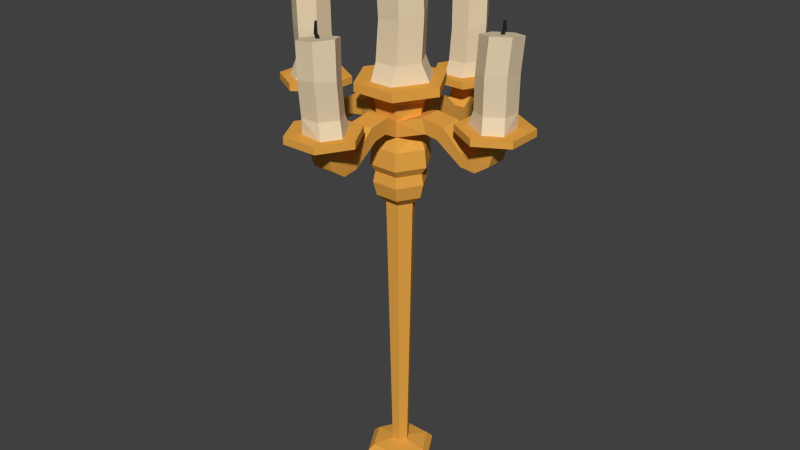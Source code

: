 # Source: Candelabrum_tall.blend  (saved by Blender 2.76.0; exported with 4.5.12 LTS)
import bpy
from mathutils import Matrix  # noqa: F401  (used for matrix-valued properties, if any)

bpy.ops.wm.read_factory_settings(use_empty=True)
scene = bpy.context.scene
scene.name = 'Scene'

# ---- collections
col_collection_1 = bpy.data.collections.new('Collection 1'); scene.collection.children.link(col_collection_1)

# ---- materials (node trees are filled in below, after node groups)
mat_gold = bpy.data.materials.new('Gold')
mat_gold.alpha_threshold = 0.0
mat_gold.diffuse_color = (0.8, 0.3827, 0.06492, 1.0)
mat_gold.roughness = 0.5
mat_candle = bpy.data.materials.new('Candle')
mat_candle.alpha_threshold = 0.0
mat_candle.diffuse_color = (0.8, 0.6524, 0.4355, 1.0)
mat_candle.roughness = 0.5
mat_black = bpy.data.materials.new('Black')
mat_black.alpha_threshold = 0.0
mat_black.diffuse_color = (0.01885, 0.01885, 0.01885, 1.0)
mat_black.roughness = 0.5

# ---- material node trees

# ---- world
world_world = bpy.data.worlds.new('World'); scene.world = world_world
world_world.color = (0.05088, 0.05088, 0.05088)
world_world.use_sun_shadow = False
world_world.sun_shadow_jitter_overblur = 0.0
world_world.cycles.sampling_method = 'MANUAL'
world_world.cycles.sample_map_resolution = 256

# ---- meshes
me_cylinder_010 = bpy.data.meshes.new('Cylinder.010')
me_cylinder_010.from_pydata([(0.0622, 0.109, 0.02342), (0.05133, 0.09019, 0.04421), (0.1243, 0.001498, 0.02342), (0.1025, 0.001498, 0.04421), (0.0622, -0.106, 0.02342), (0.05133, -0.0872, 0.04421), (-0.06195, -0.106, 0.02342), (-0.05108, -0.0872, 0.04421), (-0.124, 0.001498, 0.02342), (-0.1023, 0.001498, 0.04421), (-0.06195, 0.109, 0.02342), (-0.05108, 0.09019, 0.04421), (0.03049, 0.001498, 0.05448), (0.01531, 0.0278, 0.05448), (0.01531, -0.0248, 0.05448), (-0.01506, -0.0248, 0.05448), (-0.03024, 0.001498, 0.05448), (-0.01506, 0.0278, 0.05448), (0.03234, 0.001498, 0.1605), (0.01623, 0.0294, 0.1605), (0.01623, -0.0264, 0.1605), (-0.01598, -0.0264, 0.1605), (-0.03209, 0.001498, 0.1605), (-0.01598, 0.0294, 0.1605), (0.05004, 0.001498, 1.012), (0.02508, 0.04473, 1.012), (0.02508, -0.04173, 1.012), (-0.02483, -0.04173, 1.012), (-0.04979, 0.001498, 1.012), (-0.02483, 0.04473, 1.012), (0.08145, 0.001498, 1.041), (0.04079, 0.07193, 1.041), (0.04079, -0.06893, 1.041), (-0.04054, -0.06893, 1.041), (-0.0812, 0.001498, 1.041), (-0.04054, 0.07193, 1.041), (0.09396, 0.001498, 1.089), (0.04705, 0.08276, 1.089), (0.04705, -0.07977, 1.089), (-0.04679, -0.07977, 1.089), (-0.09371, 0.001498, 1.089), (-0.04679, 0.08276, 1.089), (0.08603, 0.001498, 1.126), (0.04308, 0.07589, 1.126), (0.04308, -0.07289, 1.126), (-0.04282, -0.07289, 1.126), (-0.08578, 0.001498, 1.126), (-0.04282, 0.07589, 1.126), (0.007379, 0.001359, 1.782), (0.003633, 0.007572, 1.783), (-0.003621, 0.00771, 1.782), (0.003873, -0.004714, 1.78), (-0.003381, -0.004576, 1.778), (-0.007127, 0.001636, 1.78), (-0.04179, 0.07099, 1.793), (-0.08101, 0.003047, 1.769), (-0.0391, -0.06645, 1.757), (0.04204, -0.068, 1.769), (0.03935, 0.06944, 1.805), (0.08127, -5.131e-05, 1.793), (0.1043, 0.001498, 1.152), (0.0522, 0.0917, 1.152), (0.0522, -0.0887, 1.152), (-0.05195, -0.0887, 1.152), (-0.104, 0.001498, 1.152), (-0.05195, 0.0917, 1.152), (0.09844, 0.001498, 1.213), (0.04928, 0.08664, 1.213), (0.04928, -0.08365, 1.213), (-0.04903, -0.08365, 1.213), (-0.09819, 0.001498, 1.213), (-0.04903, 0.08664, 1.213), (0.06439, 0.01037, 1.266), (0.03732, 0.06592, 1.258), (0.03732, -0.06292, 1.258), (-0.03707, -0.06292, 1.258), (-0.07426, 0.001498, 1.258), (-0.03707, 0.06592, 1.258), (0.08556, 0.001498, 1.365), (0.04285, 0.07549, 1.365), (0.04285, -0.07249, 1.365), (-0.04259, -0.07249, 1.365), (-0.08531, 0.001498, 1.365), (-0.04259, 0.07549, 1.365), (0.114, 0.001498, 1.392), (0.05708, 0.1001, 1.392), (0.05708, -0.09715, 1.392), (-0.05683, -0.09715, 1.392), (-0.1138, 0.001498, 1.392), (-0.05683, 0.1001, 1.392), (0.1532, 0.001498, 1.4), (0.07664, 0.134, 1.4), (0.07664, -0.131, 1.4), (-0.07639, -0.131, 1.4), (-0.1529, 0.001498, 1.4), (-0.07639, 0.134, 1.4), (0.1532, 0.001498, 1.43), (0.07664, 0.134, 1.43), (0.07664, -0.131, 1.43), (-0.07639, -0.131, 1.43), (-0.1529, 0.001498, 1.43), (-0.07639, 0.134, 1.43), (0.1039, 0.01403, 1.43), (0.06286, 0.08508, 1.43), (0.04114, -0.09244, 1.43), (-0.04089, -0.09244, 1.43), (-0.08191, 0.001498, 1.43), (-0.04089, 0.07254, 1.43), (0.0622, 0.109, -0.0003589), (0.1243, 0.001498, -0.0003589), (0.0622, -0.106, -0.0003589), (-0.06195, -0.106, -0.0003589), (-0.124, 0.001498, -0.0003589), (-0.06195, 0.109, -0.0003589), (0.002443, -0.002234, 1.834), (-0.001159, -0.001809, 1.799), (0.002348, 0.004264, 1.801), (0.004516, 0.001357, 1.835), (-0.001399, 0.01048, 1.802), (0.002232, 0.005145, 1.835), (-0.008652, 0.01062, 1.801), (-0.002191, 0.00523, 1.835), (-0.01216, 0.004541, 1.799), (-0.004264, 0.001639, 1.834), (-0.00198, -0.002149, 1.833), (-0.008412, -0.001671, 1.798), (0.0413, -0.06928, 1.488), (-0.04104, 0.07228, 1.492), (0.08201, 0.001232, 1.492), (-0.04058, -0.06901, 1.486), (-0.08175, 0.001764, 1.488), (0.04084, 0.07201, 1.495), (0.04712, -0.0633, 1.628), (-0.07594, 0.007748, 1.628), (0.04554, 0.07607, 1.65), (-0.03597, 0.07698, 1.643), (0.08708, 0.005933, 1.643), (-0.03439, -0.06239, 1.621), (-0.03983, 0.0707, 1.311), (0.04008, 0.0707, 1.311), (-0.03983, -0.06771, 1.311), (-0.07979, 0.001498, 1.311), (0.0834, -0.0004221, 1.325), (0.04008, -0.06771, 1.311), (0.03732, 0.1145, 1.285), (-0.03707, 0.1145, 1.285), (0.04008, 0.1025, 1.338), (-0.03983, 0.1025, 1.338), (0.03732, 0.1595, 1.278), (-0.03707, 0.1595, 1.278), (0.04008, 0.181, 1.327), (-0.03983, 0.181, 1.327), (0.03732, 0.2492, 1.215), (-0.03707, 0.2492, 1.215), (0.04008, 0.242, 1.268), (-0.03983, 0.242, 1.268), (0.03732, 0.3022, 1.209), (-0.03707, 0.3022, 1.209), (0.04008, 0.279, 1.257), (-0.03983, 0.279, 1.257), (0.03732, 0.3526, 1.243), (-0.03707, 0.3526, 1.243), (0.04008, 0.3086, 1.274), (-0.03983, 0.3086, 1.274), (0.03732, 0.3707, 1.301), (-0.03707, 0.3707, 1.301), (0.04008, 0.3169, 1.3), (-0.03983, 0.3169, 1.3), (0.006061, 0.3558, 1.64), (0.003068, 0.3608, 1.64), (-0.002728, 0.3608, 1.639), (0.003259, 0.3507, 1.639), (-0.002536, 0.3507, 1.638), (-0.005529, 0.3558, 1.638), (-0.03322, 0.4121, 1.639), (-0.06456, 0.3555, 1.629), (-0.03108, 0.2991, 1.629), (0.03375, 0.2994, 1.638), (0.03161, 0.4124, 1.649), (0.06509, 0.3561, 1.649), (0.03875, 0.343, 1.3), (-0.03867, 0.3395, 1.3), (0.09128, 0.3449, 1.328), (0.04577, 0.4237, 1.328), (0.04577, 0.2661, 1.328), (-0.04524, 0.2661, 1.328), (-0.09074, 0.3449, 1.328), (-0.04524, 0.4237, 1.328), (0.1225, 0.3449, 1.335), (0.0614, 0.4508, 1.335), (0.0614, 0.239, 1.335), (-0.06087, 0.239, 1.335), (-0.122, 0.3449, 1.335), (-0.06087, 0.4508, 1.335), (0.1225, 0.3449, 1.359), (0.0614, 0.4508, 1.359), (0.0614, 0.239, 1.359), (-0.06087, 0.239, 1.359), (-0.122, 0.3449, 1.359), (-0.06087, 0.4508, 1.359), (0.08316, 0.3549, 1.359), (0.05039, 0.4117, 1.359), (0.03304, 0.2698, 1.359), (-0.03251, 0.2698, 1.359), (-0.06528, 0.3449, 1.359), (-0.03251, 0.4016, 1.359), (0.002117, 0.3596, 1.681), (-0.0007607, 0.3555, 1.654), (0.002041, 0.3606, 1.655), (0.003774, 0.3626, 1.682), (-0.0009523, 0.3656, 1.655), (0.001948, 0.3657, 1.682), (-0.006748, 0.3656, 1.654), (-0.001586, 0.3656, 1.681), (-0.009549, 0.3605, 1.653), (-0.003242, 0.3627, 1.681), (-0.001416, 0.3596, 1.681), (-0.006556, 0.3555, 1.653), (0.03316, 0.2883, 1.405), (-0.03263, 0.4014, 1.408), (0.06569, 0.3447, 1.408), (-0.03226, 0.2886, 1.403), (-0.06515, 0.3451, 1.405), (0.03279, 0.4012, 1.41), (0.03781, 0.2931, 1.517), (-0.0605, 0.3499, 1.517), (0.03655, 0.4045, 1.534), (-0.02857, 0.4052, 1.528), (0.06974, 0.3484, 1.528), (-0.02731, 0.2938, 1.511), (0.03732, -0.1157, 1.285), (-0.03707, -0.1157, 1.285), (0.04008, -0.1038, 1.338), (-0.03983, -0.1038, 1.338), (0.03732, -0.1607, 1.278), (-0.03707, -0.1607, 1.278), (0.04008, -0.1823, 1.327), (-0.03983, -0.1823, 1.327), (0.03732, -0.2505, 1.215), (-0.03707, -0.2505, 1.215), (0.04008, -0.2433, 1.268), (-0.03983, -0.2433, 1.268), (0.03732, -0.3035, 1.209), (-0.03707, -0.3035, 1.209), (0.04008, -0.2803, 1.257), (-0.03983, -0.2803, 1.257), (0.03732, -0.3538, 1.243), (-0.03707, -0.3538, 1.243), (0.04008, -0.3098, 1.274), (-0.03983, -0.3098, 1.274), (0.03732, -0.372, 1.301), (-0.03707, -0.372, 1.301), (0.04008, -0.3182, 1.3), (-0.03983, -0.3182, 1.3), (0.006061, -0.3571, 1.64), (0.003068, -0.3621, 1.64), (-0.002728, -0.3621, 1.639), (0.003259, -0.352, 1.639), (-0.002536, -0.352, 1.638), (-0.005529, -0.357, 1.638), (-0.03322, -0.4134, 1.639), (-0.06456, -0.3567, 1.629), (-0.03108, -0.3004, 1.629), (0.03375, -0.3007, 1.638), (0.03161, -0.4137, 1.649), (0.06509, -0.3574, 1.649), (0.03875, -0.3442, 1.3), (-0.03867, -0.3407, 1.3), (0.09128, -0.3462, 1.328), (0.04577, -0.425, 1.328), (0.04577, -0.2673, 1.328), (-0.04524, -0.2673, 1.328), (-0.09074, -0.3462, 1.328), (-0.04524, -0.425, 1.328), (0.1225, -0.3462, 1.335), (0.0614, -0.452, 1.335), (0.0614, -0.2403, 1.335), (-0.06087, -0.2403, 1.335), (-0.122, -0.3462, 1.335), (-0.06087, -0.452, 1.335), (0.1225, -0.3462, 1.359), (0.0614, -0.452, 1.359), (0.0614, -0.2403, 1.359), (-0.06087, -0.2403, 1.359), (-0.122, -0.3462, 1.359), (-0.06087, -0.452, 1.359), (0.08316, -0.3562, 1.359), (0.05039, -0.4129, 1.359), (0.03304, -0.2711, 1.359), (-0.03251, -0.2711, 1.359), (-0.06528, -0.3462, 1.359), (-0.03251, -0.4029, 1.359), (0.002117, -0.3609, 1.692), (-0.0007607, -0.3568, 1.654), (0.002041, -0.3618, 1.655), (0.003774, -0.3639, 1.692), (-0.0009523, -0.3669, 1.655), (0.001948, -0.3669, 1.692), (-0.006748, -0.3668, 1.654), (-0.001586, -0.3669, 1.692), (-0.009549, -0.3618, 1.653), (-0.003242, -0.3639, 1.691), (-0.001416, -0.3608, 1.691), (-0.006556, -0.3567, 1.653), (0.03316, -0.2896, 1.405), (-0.03263, -0.4027, 1.408), (0.06569, -0.3459, 1.408), (-0.03226, -0.2898, 1.403), (-0.06515, -0.3464, 1.405), (0.03279, -0.4025, 1.41), (0.03781, -0.305, 1.517), (-0.0605, -0.3617, 1.517), (0.03655, -0.4163, 1.534), (-0.02857, -0.417, 1.528), (0.06974, -0.3603, 1.528), (-0.02731, -0.3057, 1.511), (0.1301, -0.03713, 1.285), (0.1182, -0.0399, 1.338), (0.1301, 0.03726, 1.285), (0.1182, 0.04002, 1.338), (0.1751, -0.03713, 1.278), (0.1751, 0.03726, 1.278), (0.1967, -0.0399, 1.327), (0.1967, 0.04002, 1.327), (0.2649, -0.03713, 1.215), (0.2649, 0.03726, 1.215), (0.2577, -0.0399, 1.268), (0.2577, 0.04002, 1.268), (0.3179, -0.03713, 1.209), (0.3179, 0.03726, 1.209), (0.2947, -0.0399, 1.257), (0.2947, 0.04002, 1.257), (0.3683, -0.03713, 1.243), (0.3683, 0.03726, 1.243), (0.3242, -0.0399, 1.274), (0.3242, 0.04002, 1.274), (0.3864, -0.03713, 1.301), (0.3864, 0.03726, 1.301), (0.3326, -0.0399, 1.3), (0.3326, 0.04002, 1.3), (0.3715, -0.005874, 1.64), (0.3765, -0.00288, 1.64), (0.3765, 0.002915, 1.639), (0.3664, -0.003072, 1.639), (0.3664, 0.002723, 1.638), (0.3714, 0.005717, 1.638), (0.4278, 0.03341, 1.639), (0.3712, 0.06475, 1.629), (0.3148, 0.03126, 1.629), (0.3151, -0.03356, 1.638), (0.4281, -0.03142, 1.649), (0.3718, -0.06491, 1.649), (0.3586, -0.03856, 1.3), (0.3551, 0.03886, 1.3), (0.3606, -0.09109, 1.328), (0.4394, -0.04558, 1.328), (0.2817, -0.04558, 1.328), (0.2817, 0.04543, 1.328), (0.3606, 0.09093, 1.328), (0.4394, 0.04543, 1.328), (0.3606, -0.1223, 1.335), (0.4665, -0.06121, 1.335), (0.2547, -0.06121, 1.335), (0.2547, 0.06106, 1.335), (0.3606, 0.1222, 1.335), (0.4665, 0.06106, 1.335), (0.3606, -0.1223, 1.359), (0.4665, -0.06121, 1.359), (0.2547, -0.06121, 1.359), (0.2547, 0.06106, 1.359), (0.3606, 0.1222, 1.359), (0.4665, 0.06106, 1.359), (0.3706, -0.08297, 1.359), (0.4273, -0.0502, 1.359), (0.2855, -0.03285, 1.359), (0.2855, 0.03269, 1.359), (0.3606, 0.06546, 1.359), (0.4173, 0.03269, 1.359), (0.3753, -0.00193, 1.681), (0.3712, 0.0009481, 1.654), (0.3762, -0.001854, 1.655), (0.3783, -0.003586, 1.682), (0.3813, 0.00114, 1.655), (0.3813, -0.001761, 1.682), (0.3812, 0.006935, 1.654), (0.3813, 0.001773, 1.681), (0.3762, 0.009737, 1.653), (0.3783, 0.003429, 1.681), (0.3753, 0.001604, 1.681), (0.3711, 0.006743, 1.653), (0.304, -0.03297, 1.405), (0.4171, 0.03282, 1.408), (0.3604, -0.0655, 1.408), (0.3042, 0.03245, 1.403), (0.3608, 0.06534, 1.405), (0.4169, -0.0326, 1.41), (0.3088, -0.03762, 1.517), (0.3656, 0.06069, 1.517), (0.4201, -0.03637, 1.534), (0.4209, 0.02876, 1.528), (0.3641, -0.06956, 1.528), (0.3095, 0.0275, 1.511), (-0.1321, -0.03713, 1.284), (-0.1201, -0.0399, 1.336), (-0.1321, 0.03726, 1.284), (-0.1201, 0.04002, 1.336), (-0.1771, -0.03713, 1.277), (-0.1771, 0.03726, 1.277), (-0.1987, -0.0399, 1.326), (-0.1987, 0.04002, 1.326), (-0.2668, -0.03713, 1.213), (-0.2668, 0.03726, 1.213), (-0.2596, -0.0399, 1.267), (-0.2596, 0.04002, 1.267), (-0.3198, -0.03713, 1.207), (-0.3198, 0.03726, 1.207), (-0.2967, -0.0399, 1.256), (-0.2967, 0.04002, 1.256), (-0.3702, -0.03713, 1.242), (-0.3702, 0.03726, 1.242), (-0.3262, -0.0399, 1.273), (-0.3262, 0.04002, 1.273), (-0.3884, -0.03713, 1.299), (-0.3884, 0.03726, 1.299), (-0.3346, -0.0399, 1.298), (-0.3346, 0.04002, 1.298), (-0.3735, -0.005874, 1.638), (-0.3785, -0.00288, 1.638), (-0.3785, 0.002915, 1.637), (-0.3684, -0.003072, 1.637), (-0.3684, 0.002723, 1.636), (-0.3734, 0.005717, 1.637), (-0.4298, 0.03341, 1.638), (-0.3731, 0.06475, 1.628), (-0.3168, 0.03126, 1.627), (-0.3171, -0.03356, 1.637), (-0.4301, -0.03142, 1.648), (-0.3737, -0.06491, 1.647), (-0.3606, -0.03856, 1.299), (-0.3571, 0.03886, 1.299), (-0.3625, -0.09109, 1.326), (-0.4413, -0.04558, 1.326), (-0.2837, -0.04558, 1.326), (-0.2837, 0.04543, 1.326), (-0.3625, 0.09093, 1.326), (-0.4413, 0.04543, 1.326), (-0.3625, -0.1223, 1.333), (-0.4684, -0.06121, 1.333), (-0.2566, -0.06121, 1.333), (-0.2566, 0.06106, 1.333), (-0.3625, 0.1222, 1.333), (-0.4684, 0.06106, 1.333), (-0.3625, -0.1223, 1.357), (-0.4684, -0.06121, 1.357), (-0.2566, -0.06121, 1.357), (-0.2566, 0.06106, 1.357), (-0.3625, 0.1222, 1.357), (-0.4684, 0.06106, 1.357), (-0.3725, -0.08297, 1.357), (-0.4293, -0.0502, 1.357), (-0.2875, -0.03285, 1.357), (-0.2875, 0.03269, 1.357), (-0.3625, 0.06546, 1.357), (-0.4193, 0.03269, 1.357), (-0.3772, -0.00193, 1.68), (-0.3731, 0.0009481, 1.652), (-0.3782, -0.001854, 1.653), (-0.3802, -0.003586, 1.68), (-0.3832, 0.00114, 1.653), (-0.3833, -0.001761, 1.68), (-0.3832, 0.006935, 1.652), (-0.3833, 0.001773, 1.68), (-0.3781, 0.009737, 1.651), (-0.3803, 0.003429, 1.679), (-0.3772, 0.001604, 1.679), (-0.3731, 0.006743, 1.651), (-0.306, -0.03297, 1.404), (-0.4191, 0.03282, 1.407), (-0.3623, -0.0655, 1.407), (-0.3062, 0.03245, 1.402), (-0.3627, 0.06534, 1.404), (-0.4189, -0.0326, 1.409), (-0.3108, -0.03762, 1.516), (-0.3675, 0.06069, 1.516), (-0.4221, -0.03637, 1.532), (-0.4228, 0.02876, 1.527), (-0.3661, -0.06956, 1.527), (-0.3115, 0.0275, 1.51)], [], [(0, 1, 3, 2), (2, 3, 5, 4), (4, 5, 7, 6), (6, 7, 9, 8), (9, 7, 15, 16), (10, 11, 1, 0), (8, 9, 11, 10), (2, 4, 110, 109), (17, 16, 22, 23), (5, 3, 12, 14), (11, 9, 16, 17), (3, 1, 13, 12), (7, 5, 14, 15), (1, 11, 17, 13), (19, 23, 29, 25), (15, 14, 20, 21), (12, 13, 19, 18), (13, 17, 23, 19), (16, 15, 21, 22), (14, 12, 18, 20), (29, 28, 34, 35), (22, 21, 27, 28), (20, 18, 24, 26), (23, 22, 28, 29), (21, 20, 26, 27), (18, 19, 25, 24), (31, 35, 41, 37), (27, 26, 32, 33), (24, 25, 31, 30), (25, 29, 35, 31), (28, 27, 33, 34), (26, 24, 30, 32), (41, 40, 46, 47), (34, 33, 39, 40), (32, 30, 36, 38), (35, 34, 40, 41), (33, 32, 38, 39), (30, 31, 37, 36), (136, 134, 58, 59), (39, 38, 44, 45), (36, 37, 43, 42), (37, 41, 47, 43), (40, 39, 45, 46), (38, 36, 42, 44), (58, 54, 50, 49), (133, 137, 56, 55), (137, 132, 57, 56), (134, 135, 54, 58), (132, 136, 59, 57), (43, 61, 60, 42), (44, 62, 63, 45), (54, 55, 53, 50), (57, 59, 48, 51), (56, 57, 51, 52), (55, 56, 52, 53), (60, 61, 67, 66), (47, 65, 61, 43), (45, 63, 64, 46), (42, 60, 62, 44), (59, 58, 49, 48), (46, 64, 65, 47), (71, 70, 76, 77), (61, 65, 71, 67), (64, 63, 69, 70), (62, 60, 66, 68), (65, 64, 70, 71), (63, 62, 68, 69), (139, 138, 83, 79), (69, 68, 74, 75), (66, 67, 73, 72), (67, 71, 77, 73), (70, 69, 75, 76), (68, 66, 72, 74), (83, 82, 88, 89), (141, 140, 81, 82), (143, 142, 78, 80), (138, 141, 82, 83), (140, 143, 80, 81), (142, 139, 79, 78), (85, 89, 95, 91), (81, 80, 86, 87), (78, 79, 85, 84), (79, 83, 89, 85), (82, 81, 87, 88), (80, 78, 84, 86), (95, 94, 100, 101), (88, 87, 93, 94), (86, 84, 90, 92), (89, 88, 94, 95), (87, 86, 92, 93), (84, 85, 91, 90), (97, 101, 107, 103), (93, 92, 98, 99), (90, 91, 97, 96), (91, 95, 101, 97), (94, 93, 99, 100), (92, 90, 96, 98), (135, 133, 55, 54), (100, 99, 105, 106), (98, 96, 102, 104), (101, 100, 106, 107), (99, 98, 104, 105), (96, 97, 103, 102), (108, 109, 110, 111, 112, 113), (8, 10, 113, 112), (0, 2, 109, 108), (4, 6, 111, 110), (10, 0, 108, 113), (6, 8, 112, 111), (49, 50, 120, 118), (52, 51, 115, 125), (51, 48, 116, 115), (50, 53, 122, 120), (48, 49, 118, 116), (53, 52, 125, 122), (115, 116, 117, 114), (116, 118, 119, 117), (118, 120, 121, 119), (120, 122, 123, 121), (125, 115, 114, 124), (122, 125, 124, 123), (117, 119, 121, 123, 124, 114), (107, 106, 130, 127), (104, 102, 128, 126), (103, 107, 127, 131), (105, 104, 126, 129), (106, 105, 129, 130), (102, 103, 131, 128), (127, 130, 133, 135), (126, 128, 136, 132), (131, 127, 135, 134), (129, 126, 132, 137), (130, 129, 137, 133), (128, 131, 134, 136), (73, 77, 145, 144), (145, 147, 151, 149), (139, 73, 144, 146), (77, 138, 147, 145), (138, 139, 146, 147), (151, 150, 154, 155), (144, 145, 149, 148), (147, 146, 150, 151), (146, 144, 148, 150), (154, 152, 156, 158), (150, 148, 152, 154), (149, 151, 155, 153), (148, 149, 153, 152), (157, 159, 163, 161), (153, 155, 159, 157), (152, 153, 157, 156), (155, 154, 158, 159), (163, 162, 166, 167), (156, 157, 161, 160), (159, 158, 162, 163), (158, 156, 160, 162), (166, 180, 182, 184), (74, 230, 231, 75), (160, 161, 165, 164), (228, 226, 178, 179), (178, 174, 170, 169), (225, 229, 176, 175), (229, 224, 177, 176), (226, 227, 174, 178), (224, 228, 179, 177), (174, 175, 173, 170), (177, 179, 168, 171), (176, 177, 171, 172), (175, 176, 172, 173), (179, 178, 169, 168), (161, 163, 167, 181), (183, 187, 193, 189), (164, 165, 187, 183), (165, 181, 186, 187), (231, 235, 237, 233), (193, 192, 198, 199), (186, 185, 191, 192), (184, 182, 188, 190), (187, 186, 192, 193), (185, 184, 190, 191), (182, 183, 189, 188), (195, 199, 205, 201), (191, 190, 196, 197), (188, 189, 195, 194), (189, 193, 199, 195), (192, 191, 197, 198), (190, 188, 194, 196), (227, 225, 175, 174), (198, 197, 203, 204), (196, 194, 200, 202), (199, 198, 204, 205), (197, 196, 202, 203), (194, 195, 201, 200), (169, 170, 212, 210), (172, 171, 207, 217), (171, 168, 208, 207), (170, 173, 214, 212), (168, 169, 210, 208), (173, 172, 217, 214), (207, 208, 209, 206), (208, 210, 211, 209), (210, 212, 213, 211), (212, 214, 215, 213), (217, 207, 206, 216), (214, 217, 216, 215), (209, 211, 213, 215, 216, 206), (205, 204, 222, 219), (202, 200, 220, 218), (201, 205, 219, 223), (203, 202, 218, 221), (204, 203, 221, 222), (200, 201, 223, 220), (219, 222, 225, 227), (218, 220, 228, 224), (223, 219, 227, 226), (221, 218, 224, 229), (222, 221, 229, 225), (220, 223, 226, 228), (143, 232, 230, 74), (167, 166, 184, 185), (160, 164, 180), (162, 160, 180, 166), (180, 164, 183, 182), (181, 167, 185, 186), (164, 165, 181, 167, 166, 180), (165, 161, 181), (75, 231, 233, 140), (140, 233, 232, 143), (237, 241, 240, 236), (230, 234, 235, 231), (233, 237, 236, 232), (232, 236, 234, 230), (240, 244, 242, 238), (236, 240, 238, 234), (235, 239, 241, 237), (234, 238, 239, 235), (243, 247, 249, 245), (239, 243, 245, 241), (238, 242, 243, 239), (241, 245, 244, 240), (249, 253, 252, 248), (242, 246, 247, 243), (245, 249, 248, 244), (244, 248, 246, 242), (252, 270, 268, 266), (246, 250, 251, 247), (314, 265, 264, 312), (264, 255, 256, 260), (311, 261, 262, 315), (315, 262, 263, 310), (312, 264, 260, 313), (310, 263, 265, 314), (260, 256, 259, 261), (263, 257, 254, 265), (262, 258, 257, 263), (261, 259, 258, 262), (265, 254, 255, 264), (247, 267, 253, 249), (269, 275, 279, 273), (250, 269, 273, 251), (251, 273, 272, 267), (279, 285, 284, 278), (272, 278, 277, 271), (270, 276, 274, 268), (273, 279, 278, 272), (271, 277, 276, 270), (268, 274, 275, 269), (281, 287, 291, 285), (277, 283, 282, 276), (274, 280, 281, 275), (275, 281, 285, 279), (278, 284, 283, 277), (276, 282, 280, 274), (313, 260, 261, 311), (284, 290, 289, 283), (282, 288, 286, 280), (285, 291, 290, 284), (283, 289, 288, 282), (280, 286, 287, 281), (255, 296, 298, 256), (258, 303, 293, 257), (257, 293, 294, 254), (256, 298, 300, 259), (254, 294, 296, 255), (259, 300, 303, 258), (293, 292, 295, 294), (294, 295, 297, 296), (296, 297, 299, 298), (298, 299, 301, 300), (303, 302, 292, 293), (300, 301, 302, 303), (295, 292, 302, 301, 299, 297), (291, 305, 308, 290), (288, 304, 306, 286), (287, 309, 305, 291), (289, 307, 304, 288), (290, 308, 307, 289), (286, 306, 309, 287), (305, 313, 311, 308), (304, 310, 314, 306), (309, 312, 313, 305), (307, 315, 310, 304), (308, 311, 315, 307), (306, 314, 312, 309), (253, 271, 270, 252), (246, 266, 250), (248, 252, 266, 246), (266, 268, 269, 250), (267, 272, 271, 253), (250, 251, 267, 253, 252, 266), (251, 267, 247), (403, 408, 406, 402), (318, 319, 323, 321), (317, 316, 320, 322), (73, 139, 319, 318), (139, 142, 319), (323, 322, 326, 327), (404, 407, 409, 405), (143, 74, 316, 317), (316, 318, 321, 320), (326, 324, 328, 330), (322, 320, 324, 326), (321, 323, 327, 325), (320, 321, 325, 324), (329, 331, 335, 333), (325, 327, 331, 329), (324, 325, 329, 328), (327, 326, 330, 331), (335, 334, 338, 339), (328, 329, 333, 332), (331, 330, 334, 335), (330, 328, 332, 334), (338, 352, 354, 356), (332, 333, 337, 336), (400, 398, 350, 351), (350, 346, 342, 341), (397, 401, 348, 347), (401, 396, 349, 348), (398, 399, 346, 350), (396, 400, 351, 349), (346, 347, 345, 342), (349, 351, 340, 343), (348, 349, 343, 344), (347, 348, 344, 345), (351, 350, 341, 340), (333, 335, 339, 353), (355, 359, 365, 361), (336, 337, 359, 355), (337, 353, 358, 359), (365, 364, 370, 371), (358, 357, 363, 364), (356, 354, 360, 362), (359, 358, 364, 365), (357, 356, 362, 363), (354, 355, 361, 360), (367, 371, 377, 373), (363, 362, 368, 369), (360, 361, 367, 366), (361, 365, 371, 367), (364, 363, 369, 370), (362, 360, 366, 368), (399, 397, 347, 346), (370, 369, 375, 376), (368, 366, 372, 374), (371, 370, 376, 377), (369, 368, 374, 375), (366, 367, 373, 372), (341, 342, 384, 382), (344, 343, 379, 389), (343, 340, 380, 379), (342, 345, 386, 384), (340, 341, 382, 380), (345, 344, 389, 386), (379, 380, 381, 378), (380, 382, 383, 381), (382, 384, 385, 383), (384, 386, 387, 385), (389, 379, 378, 388), (386, 389, 388, 387), (381, 383, 385, 387, 388, 378), (377, 376, 394, 391), (374, 372, 392, 390), (373, 377, 391, 395), (375, 374, 390, 393), (376, 375, 393, 394), (372, 373, 395, 392), (391, 394, 397, 399), (390, 392, 400, 396), (395, 391, 399, 398), (393, 390, 396, 401), (394, 393, 401, 397), (392, 395, 398, 400), (339, 338, 356, 357), (332, 336, 352), (334, 332, 352, 338), (352, 336, 355, 354), (353, 339, 357, 358), (336, 337, 353, 339, 338, 352), (337, 333, 353), (74, 72, 316), (316, 72, 318), (142, 317, 319), (319, 317, 322, 323), (72, 73, 318), (142, 143, 317), (409, 413, 412, 408), (141, 405, 403), (402, 406, 407, 404), (412, 416, 414, 410), (408, 412, 410, 406), (407, 411, 413, 409), (406, 410, 411, 407), (415, 419, 421, 417), (411, 415, 417, 413), (410, 414, 415, 411), (413, 417, 416, 412), (421, 425, 424, 420), (414, 418, 419, 415), (417, 421, 420, 416), (416, 420, 418, 414), (424, 442, 440, 438), (418, 422, 423, 419), (486, 437, 436, 484), (436, 427, 428, 432), (483, 433, 434, 487), (487, 434, 435, 482), (484, 436, 432, 485), (482, 435, 437, 486), (432, 428, 431, 433), (435, 429, 426, 437), (434, 430, 429, 435), (433, 431, 430, 434), (437, 426, 427, 436), (419, 439, 425, 421), (441, 447, 451, 445), (422, 441, 445, 423), (423, 445, 444, 439), (451, 457, 456, 450), (444, 450, 449, 443), (442, 448, 446, 440), (445, 451, 450, 444), (443, 449, 448, 442), (440, 446, 447, 441), (453, 459, 463, 457), (449, 455, 454, 448), (446, 452, 453, 447), (447, 453, 457, 451), (450, 456, 455, 449), (448, 454, 452, 446), (485, 432, 433, 483), (456, 462, 461, 455), (454, 460, 458, 452), (457, 463, 462, 456), (455, 461, 460, 454), (452, 458, 459, 453), (427, 468, 470, 428), (430, 475, 465, 429), (429, 465, 466, 426), (428, 470, 472, 431), (426, 466, 468, 427), (431, 472, 475, 430), (465, 464, 467, 466), (466, 467, 469, 468), (468, 469, 471, 470), (470, 471, 473, 472), (475, 474, 464, 465), (472, 473, 474, 475), (467, 464, 474, 473, 471, 469), (463, 477, 480, 462), (460, 476, 478, 458), (459, 481, 477, 463), (461, 479, 476, 460), (462, 480, 479, 461), (458, 478, 481, 459), (477, 485, 483, 480), (476, 482, 486, 478), (481, 484, 485, 477), (479, 487, 482, 476), (480, 483, 487, 479), (478, 486, 484, 481), (425, 443, 442, 424), (418, 438, 422), (420, 424, 438, 418), (438, 440, 441, 422), (439, 444, 443, 425), (422, 423, 439, 425, 424, 438), (423, 439, 419), (75, 402, 76), (138, 405, 141), (405, 409, 408, 403), (402, 404, 76), (141, 403, 140), (140, 403, 402, 75), (77, 404, 405, 138), (76, 404, 77)])
me_cylinder_010.polygons.foreach_set('material_index', [0, 0, 0, 0, 0, 0, 0, 0, 0, 0, 0, 0, 0, 0, 0, 0, 0, 0, 0, 0, 0, 0, 0, 0, 0, 0, 0, 0, 0, 0, 0, 0, 0, 0, 0, 0, 0, 0, 1, 0, 0, 0, 0, 0, 1, 1, 1, 1, 1, 0, 0, 1, 1, 1, 1, 0, 0, 0, 0, 1, 0, 0, 0, 0, 0, 0, 0, 0, 0, 0, 0, 0, 0, 0, 0, 0, 0, 0, 0, 0, 0, 0, 0, 0, 0, 0, 0, 0, 0, 0, 0, 0, 0, 0, 0, 0, 0, 1, 0, 0, 0, 0, 0, 0, 0, 0, 0, 0, 0, 2, 2, 2, 2, 2, 2, 2, 2, 2, 2, 2, 2, 2, 1, 1, 1, 1, 1, 1, 1, 1, 1, 1, 1, 1, 0, 0, 0, 0, 0, 0, 0, 0, 0, 0, 0, 0, 0, 0, 0, 0, 0, 0, 0, 0, 0, 0, 0, 0, 1, 1, 1, 1, 1, 1, 1, 1, 1, 1, 1, 0, 0, 0, 0, 0, 0, 0, 0, 0, 0, 0, 0, 0, 0, 0, 0, 0, 1, 0, 0, 0, 0, 0, 2, 2, 2, 2, 2, 2, 2, 2, 2, 2, 2, 2, 2, 1, 1, 1, 1, 1, 1, 1, 1, 1, 1, 1, 1, 0, 0, 0, 0, 0, 0, 0, 0, 0, 0, 0, 0, 0, 0, 0, 0, 0, 0, 0, 0, 0, 0, 0, 0, 0, 0, 0, 0, 1, 1, 1, 1, 1, 1, 1, 1, 1, 1, 1, 0, 0, 0, 0, 0, 0, 0, 0, 0, 0, 0, 0, 0, 0, 0, 0, 1, 0, 0, 0, 0, 0, 2, 2, 2, 2, 2, 2, 2, 2, 2, 2, 2, 2, 2, 1, 1, 1, 1, 1, 1, 1, 1, 1, 1, 1, 1, 0, 0, 0, 0, 0, 0, 0, 0, 0, 0, 0, 0, 0, 0, 0, 0, 0, 0, 0, 0, 0, 0, 0, 0, 0, 0, 0, 0, 0, 0, 1, 1, 1, 1, 1, 1, 1, 1, 1, 1, 1, 0, 0, 0, 0, 0, 0, 0, 0, 0, 0, 0, 0, 0, 0, 0, 0, 1, 0, 0, 0, 0, 0, 2, 2, 2, 2, 2, 2, 2, 2, 2, 2, 2, 2, 2, 1, 1, 1, 1, 1, 1, 1, 1, 1, 1, 1, 1, 0, 0, 0, 0, 0, 0, 0, 0, 0, 0, 0, 0, 0, 0, 0, 0, 0, 0, 0, 0, 0, 0, 0, 0, 0, 0, 0, 0, 0, 0, 1, 1, 1, 1, 1, 1, 1, 1, 1, 1, 1, 0, 0, 0, 0, 0, 0, 0, 0, 0, 0, 0, 0, 0, 0, 0, 0, 1, 0, 0, 0, 0, 0, 2, 2, 2, 2, 2, 2, 2, 2, 2, 2, 2, 2, 2, 1, 1, 1, 1, 1, 1, 1, 1, 1, 1, 1, 1, 0, 0, 0, 0, 0, 0, 0, 0, 0, 0, 0, 0, 0, 0, 0])
me_cylinder_010.materials.append(mat_gold)
me_cylinder_010.materials.append(mat_candle)
me_cylinder_010.materials.append(mat_black)
me_cylinder_010.use_remesh_preserve_volume = False
me_cylinder_010.use_remesh_preserve_attributes = False
me_cylinder_010.use_mirror_vertex_groups = False
me_cylinder_010.update()

# ---- objects
ob_candelabrum_tall = bpy.data.objects.new('Candelabrum_tall', me_cylinder_010)

# ---- transforms, parenting, visibility, modifiers, constraints
ob_candelabrum_tall.location = (0.0, 0.0, 0.0)
ob_candelabrum_tall.lineart.crease_threshold = 0.0

# ---- collection membership
col_collection_1.objects.link(ob_candelabrum_tall)

# ---- scene / render settings (as saved in the file)
scene.frame_start = 1; scene.frame_end = 250; scene.frame_set(1)
scene.render.engine = 'CYCLES'
scene.render.resolution_percentage = 50
scene.render.dither_intensity = 0.0
scene.cycles.use_denoising = False
scene.cycles.samples = 10
scene.cycles.sampling_pattern = 'TABULATED_SOBOL'
scene.cycles.light_sampling_threshold = 0.0
scene.cycles.use_adaptive_sampling = False
scene.cycles.use_light_tree = False
scene.cycles.blur_glossy = 0.0
scene.cycles.pixel_filter_type = 'GAUSSIAN'
scene.cycles.sample_clamp_indirect = 0.0
scene.view_settings.view_transform = 'Standard'
bpy.context.view_layer.update()

# ---- added for rendering (the .blend has no active camera and no usable light): camera, sun
cam_auto = bpy.data.cameras.new('AutoCamera')
cam_auto.lens = 50.0
cam_auto.sensor_width = 36.0
cam_auto.clip_end = 1000.0
ob_auto_camera = bpy.data.objects.new('AutoCamera', cam_auto)
scene.collection.objects.link(ob_auto_camera)
ob_auto_camera.location = (2.08009, -2.49791, 2.58239)
ob_auto_camera.rotation_euler = (1.09748, -7.21219e-08, 0.694738)
scene.camera = ob_auto_camera
light_auto_sun = bpy.data.lights.new('AutoSun', 'SUN')
light_auto_sun.energy = 3.0
light_auto_sun.angle = 0.0523599
ob_auto_sun = bpy.data.objects.new('AutoSun', light_auto_sun)
scene.collection.objects.link(ob_auto_sun)
ob_auto_sun.rotation_euler = (0.872665, 0.174533, 0.523599)
bpy.context.view_layer.update()
